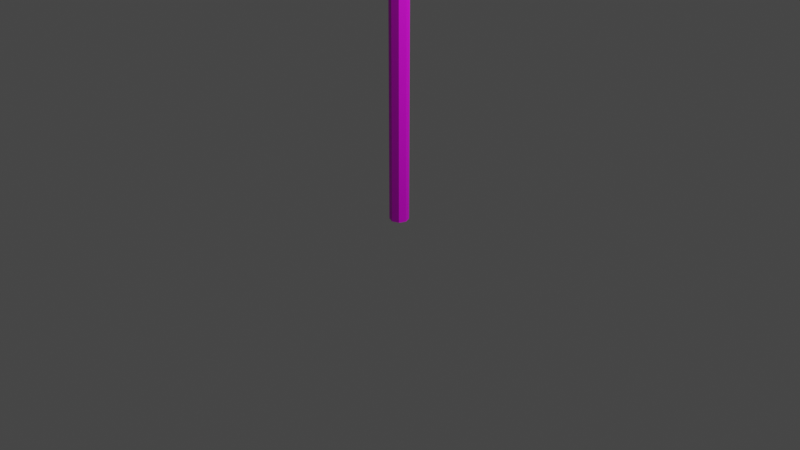 # Source: Rope.blend  (saved by Blender 2.91.10; exported with 4.5.12 LTS)
import bpy
from mathutils import Matrix  # noqa: F401  (used for matrix-valued properties, if any)

bpy.ops.wm.read_factory_settings(use_empty=True)
scene = bpy.context.scene
scene.name = 'Scene'

# ---- collections
col_collection = bpy.data.collections.new('Collection'); scene.collection.children.link(col_collection)

# ---- images (referenced by path relative to the original .blend; pixels are not part of the script)
import os
ASSET_DIR = os.environ.get("B2B_ASSET_DIR", "")  # directory of the original .blend (textures are referenced by path, not embedded)
HERE = os.path.dirname(os.path.abspath(__file__))  # packed textures are extracted next to this script under _unpacked/

def load_image(name, relpath, width, height, colorspace="sRGB"):
    """Load a texture the original file referenced (path relative to the .blend, or extracted next to this script)."""
    p = next((c for c in (os.path.join(HERE, relpath), os.path.join(ASSET_DIR, relpath)) if relpath and os.path.exists(c)), "")
    if p:
        img = bpy.data.images.load(p, check_existing=True)
        img.name = name
    else:  # same state as the original file: an image datablock whose file is absent (Cycles renders it pink)
        img = bpy.data.images.new(name, width, height)
        img.source = "FILE"
        img.filepath = "//" + (relpath or name)
    img.colorspace_settings.name = colorspace
    return img
img_ropetexture_png = load_image('RopeTexture.png', 'RopeTexture.png', 1024, 1024, 'sRGB')

# ---- materials (node trees are filled in below, after node groups)
mat_material_001 = bpy.data.materials.new('Material.001')
mat_material_001.use_transparent_shadow = False

# ---- material node trees
mat_material_001.use_nodes = True; mat_material_001.node_tree.nodes.clear()
_N = mat_material_001.node_tree.nodes; _L = mat_material_001.node_tree.links
n0 = _N.new('ShaderNodeBsdfPrincipled'); n0.name = 'Principled BSDF'; n0.location = (10, 300)
n0.distribution = 'GGX'
n0.subsurface_method = 'BURLEY'
n0.inputs[3].default_value = 1.45
n0.inputs[27].default_value = (0.0, 0.0, 0.0, 1.0)
n0.inputs[28].default_value = 1.0
n1 = _N.new('ShaderNodeOutputMaterial'); n1.name = 'Material Output'; n1.location = (300, 300)
n2 = _N.new('ShaderNodeTexImage'); n2.name = 'Image Texture'; n2.location = (-280, 280)
n2.image = img_ropetexture_png
_L.new(n0.outputs[0], n1.inputs[0])
_L.new(n2.outputs[0], n0.inputs[0])
n1.is_active_output = True

# ---- world
world_world = bpy.data.worlds.new('World'); scene.world = world_world
world_world.use_nodes = True; world_world.node_tree.nodes.clear()
_N = world_world.node_tree.nodes; _L = world_world.node_tree.links
n0 = _N.new('ShaderNodeOutputWorld'); n0.name = 'World Output'; n0.location = (300, 300)
n1 = _N.new('ShaderNodeBackground'); n1.name = 'Background'; n1.location = (10, 300)
n1.inputs[0].default_value = (0.05088, 0.05088, 0.05088, 1.0)
_L.new(n1.outputs[0], n0.inputs[0])
n0.is_active_output = True
world_world.color = (0.05088, 0.05088, 0.05088)
world_world.use_sun_shadow = False
world_world.sun_shadow_jitter_overblur = 0.0

# ---- cameras
cam_camera = bpy.data.cameras.new('Camera')
cam_camera.clip_end = 100.0
cam_camera.ortho_scale = 7.314

# ---- lights
light_light = bpy.data.lights.new('Light', 'POINT')
light_light.transmission_factor = 0.0
light_light.energy = 1000.0
light_light.shadow_soft_size = 0.1
light_light.shadow_maximum_resolution = 0.006
light_light.use_absolute_resolution = True

# ---- meshes
me_cylinder_003 = bpy.data.meshes.new('Cylinder.003')
me_cylinder_003.from_pydata([(0.0, 0.9923, -1.374), (0.0, 0.9923, 142.5), (0.7038, 0.7017, -1.374), (0.7038, 0.7017, 142.5), (0.9953, -4.338e-08, -1.374), (0.9953, -4.338e-08, 142.5), (0.7038, -0.7017, -1.374), (0.7038, -0.7017, 142.5), (-8.702e-08, -0.9923, -1.374), (-8.702e-08, -0.9923, 142.5), (-0.7038, -0.7017, -1.374), (-0.7038, -0.7017, 142.5), (-0.9953, 1.183e-08, -1.374), (-0.9953, 1.183e-08, 142.5), (-0.7038, 0.7017, -1.374), (-0.7038, 0.7017, 142.5), (0.0, 0.9923, 2.134), (0.0, 0.9923, 5.642), (0.0, 0.9923, 9.15), (0.0, 0.9923, 12.66), (0.0, 0.9923, 16.17), (0.0, 0.9923, 19.67), (0.0, 0.9923, 23.18), (0.0, 0.9923, 26.69), (0.0, 0.9923, 30.2), (0.0, 0.9923, 33.71), (0.0, 0.9923, 37.22), (0.0, 0.9923, 40.72), (0.0, 0.9923, 44.23), (0.0, 0.9923, 47.74), (0.0, 0.9923, 51.25), (0.0, 0.9923, 54.76), (0.0, 0.9923, 58.27), (0.0, 0.9923, 61.77), (0.0, 0.9923, 65.28), (0.0, 0.9923, 68.79), (0.0, 0.9923, 72.3), (0.0, 0.9923, 75.81), (0.0, 0.9923, 79.31), (0.0, 0.9923, 82.82), (0.0, 0.9923, 86.33), (0.0, 0.9923, 89.84), (0.0, 0.9923, 93.35), (0.0, 0.9923, 96.86), (0.0, 0.9923, 100.4), (0.0, 0.9923, 103.9), (0.0, 0.9923, 107.4), (0.0, 0.9923, 110.9), (0.0, 0.9923, 114.4), (0.0, 0.9923, 117.9), (0.0, 0.9923, 121.4), (0.0, 0.9923, 124.9), (0.0, 0.9923, 128.4), (0.0, 0.9923, 131.9), (0.0, 0.9923, 135.4), (0.0, 0.9923, 139.0), (0.7038, 0.7017, 139.0), (0.7038, 0.7017, 135.4), (0.7038, 0.7017, 131.9), (0.7038, 0.7017, 128.4), (0.7038, 0.7017, 124.9), (0.7038, 0.7017, 121.4), (0.7038, 0.7017, 117.9), (0.7038, 0.7017, 114.4), (0.7038, 0.7017, 110.9), (0.7038, 0.7017, 107.4), (0.7038, 0.7017, 103.9), (0.7038, 0.7017, 100.4), (0.7038, 0.7017, 96.86), (0.7038, 0.7017, 93.35), (0.7038, 0.7017, 89.84), (0.7038, 0.7017, 86.33), (0.7038, 0.7017, 82.82), (0.7038, 0.7017, 79.31), (0.7038, 0.7017, 75.81), (0.7038, 0.7017, 72.3), (0.7038, 0.7017, 68.79), (0.7038, 0.7017, 65.28), (0.7038, 0.7017, 61.77), (0.7038, 0.7017, 58.27), (0.7038, 0.7017, 54.76), (0.7038, 0.7017, 51.25), (0.7038, 0.7017, 47.74), (0.7038, 0.7017, 44.23), (0.7038, 0.7017, 40.72), (0.7038, 0.7017, 37.22), (0.7038, 0.7017, 33.71), (0.7038, 0.7017, 30.2), (0.7038, 0.7017, 26.69), (0.7038, 0.7017, 23.18), (0.7038, 0.7017, 19.67), (0.7038, 0.7017, 16.17), (0.7038, 0.7017, 12.66), (0.7038, 0.7017, 9.15), (0.7038, 0.7017, 5.642), (0.7038, 0.7017, 2.134), (0.9953, -4.338e-08, 139.0), (0.9953, -4.338e-08, 135.4), (0.9953, -4.338e-08, 131.9), (0.9953, -4.338e-08, 128.4), (0.9953, -4.338e-08, 124.9), (0.9953, -4.338e-08, 121.4), (0.9953, -4.338e-08, 117.9), (0.9953, -4.338e-08, 114.4), (0.9953, -4.338e-08, 110.9), (0.9953, -4.338e-08, 107.4), (0.9953, -4.338e-08, 103.9), (0.9953, -4.338e-08, 100.4), (0.9953, -4.338e-08, 96.86), (0.9953, -4.338e-08, 93.35), (0.9953, -4.338e-08, 89.84), (0.9953, -4.338e-08, 86.33), (0.9953, -4.338e-08, 82.82), (0.9953, -4.338e-08, 79.31), (0.9953, -4.338e-08, 75.81), (0.9953, -4.338e-08, 72.3), (0.9953, -4.338e-08, 68.79), (0.9953, -4.338e-08, 65.28), (0.9953, -4.338e-08, 61.77), (0.9953, -4.338e-08, 58.27), (0.9953, -4.338e-08, 54.76), (0.9953, -4.338e-08, 51.25), (0.9953, -4.338e-08, 47.74), (0.9953, -4.338e-08, 44.23), (0.9953, -4.338e-08, 40.72), (0.9953, -4.338e-08, 37.22), (0.9953, -4.338e-08, 33.71), (0.9953, -4.338e-08, 30.2), (0.9953, -4.338e-08, 26.69), (0.9953, -4.338e-08, 23.18), (0.9953, -4.338e-08, 19.67), (0.9953, -4.338e-08, 16.17), (0.9953, -4.338e-08, 12.66), (0.9953, -4.338e-08, 9.15), (0.9953, -4.338e-08, 5.642), (0.9953, -4.338e-08, 2.134), (0.7038, -0.7017, 139.0), (0.7038, -0.7017, 135.4), (0.7038, -0.7017, 131.9), (0.7038, -0.7017, 128.4), (0.7038, -0.7017, 124.9), (0.7038, -0.7017, 121.4), (0.7038, -0.7017, 117.9), (0.7038, -0.7017, 114.4), (0.7038, -0.7017, 110.9), (0.7038, -0.7017, 107.4), (0.7038, -0.7017, 103.9), (0.7038, -0.7017, 100.4), (0.7038, -0.7017, 96.86), (0.7038, -0.7017, 93.35), (0.7038, -0.7017, 89.84), (0.7038, -0.7017, 86.33), (0.7038, -0.7017, 82.82), (0.7038, -0.7017, 79.31), (0.7038, -0.7017, 75.81), (0.7038, -0.7017, 72.3), (0.7038, -0.7017, 68.79), (0.7038, -0.7017, 65.28), (0.7038, -0.7017, 61.77), (0.7038, -0.7017, 58.27), (0.7038, -0.7017, 54.76), (0.7038, -0.7017, 51.25), (0.7038, -0.7017, 47.74), (0.7038, -0.7017, 44.23), (0.7038, -0.7017, 40.72), (0.7038, -0.7017, 37.22), (0.7038, -0.7017, 33.71), (0.7038, -0.7017, 30.2), (0.7038, -0.7017, 26.69), (0.7038, -0.7017, 23.18), (0.7038, -0.7017, 19.67), (0.7038, -0.7017, 16.17), (0.7038, -0.7017, 12.66), (0.7038, -0.7017, 9.15), (0.7038, -0.7017, 5.642), (0.7038, -0.7017, 2.134), (-8.702e-08, -0.9923, 139.0), (-8.702e-08, -0.9923, 135.4), (-8.702e-08, -0.9923, 131.9), (-8.702e-08, -0.9923, 128.4), (-8.702e-08, -0.9923, 124.9), (-8.702e-08, -0.9923, 121.4), (-8.702e-08, -0.9923, 117.9), (-8.702e-08, -0.9923, 114.4), (-8.702e-08, -0.9923, 110.9), (-8.702e-08, -0.9923, 107.4), (-8.702e-08, -0.9923, 103.9), (-8.702e-08, -0.9923, 100.4), (-8.702e-08, -0.9923, 96.86), (-8.702e-08, -0.9923, 93.35), (-8.702e-08, -0.9923, 89.84), (-8.702e-08, -0.9923, 86.33), (-8.702e-08, -0.9923, 82.82), (-8.702e-08, -0.9923, 79.31), (-8.702e-08, -0.9923, 75.81), (-8.702e-08, -0.9923, 72.3), (-8.702e-08, -0.9923, 68.79), (-8.702e-08, -0.9923, 65.28), (-8.702e-08, -0.9923, 61.77), (-8.702e-08, -0.9923, 58.27), (-8.702e-08, -0.9923, 54.76), (-8.702e-08, -0.9923, 51.25), (-8.702e-08, -0.9923, 47.74), (-8.702e-08, -0.9923, 44.23), (-8.702e-08, -0.9923, 40.72), (-8.702e-08, -0.9923, 37.22), (-8.702e-08, -0.9923, 33.71), (-8.702e-08, -0.9923, 30.2), (-8.702e-08, -0.9923, 26.69), (-8.702e-08, -0.9923, 23.18), (-8.702e-08, -0.9923, 19.67), (-8.702e-08, -0.9923, 16.17), (-8.702e-08, -0.9923, 12.66), (-8.702e-08, -0.9923, 9.15), (-8.702e-08, -0.9923, 5.642), (-8.702e-08, -0.9923, 2.134), (-0.7038, -0.7017, 139.0), (-0.7038, -0.7017, 135.4), (-0.7038, -0.7017, 131.9), (-0.7038, -0.7017, 128.4), (-0.7038, -0.7017, 124.9), (-0.7038, -0.7017, 121.4), (-0.7038, -0.7017, 117.9), (-0.7038, -0.7017, 114.4), (-0.7038, -0.7017, 110.9), (-0.7038, -0.7017, 107.4), (-0.7038, -0.7017, 103.9), (-0.7038, -0.7017, 100.4), (-0.7038, -0.7017, 96.86), (-0.7038, -0.7017, 93.35), (-0.7038, -0.7017, 89.84), (-0.7038, -0.7017, 86.33), (-0.7038, -0.7017, 82.82), (-0.7038, -0.7017, 79.31), (-0.7038, -0.7017, 75.81), (-0.7038, -0.7017, 72.3), (-0.7038, -0.7017, 68.79), (-0.7038, -0.7017, 65.28), (-0.7038, -0.7017, 61.77), (-0.7038, -0.7017, 58.27), (-0.7038, -0.7017, 54.76), (-0.7038, -0.7017, 51.25), (-0.7038, -0.7017, 47.74), (-0.7038, -0.7017, 44.23), (-0.7038, -0.7017, 40.72), (-0.7038, -0.7017, 37.22), (-0.7038, -0.7017, 33.71), (-0.7038, -0.7017, 30.2), (-0.7038, -0.7017, 26.69), (-0.7038, -0.7017, 23.18), (-0.7038, -0.7017, 19.67), (-0.7038, -0.7017, 16.17), (-0.7038, -0.7017, 12.66), (-0.7038, -0.7017, 9.15), (-0.7038, -0.7017, 5.642), (-0.7038, -0.7017, 2.134), (-0.9953, 1.183e-08, 139.0), (-0.9953, 1.183e-08, 135.4), (-0.9953, 1.183e-08, 131.9), (-0.9953, 1.183e-08, 128.4), (-0.9953, 1.183e-08, 124.9), (-0.9953, 1.183e-08, 121.4), (-0.9953, 1.183e-08, 117.9), (-0.9953, 1.183e-08, 114.4), (-0.9953, 1.183e-08, 110.9), (-0.9953, 1.183e-08, 107.4), (-0.9953, 1.183e-08, 103.9), (-0.9953, 1.183e-08, 100.4), (-0.9953, 1.183e-08, 96.86), (-0.9953, 1.183e-08, 93.35), (-0.9953, 1.183e-08, 89.84), (-0.9953, 1.183e-08, 86.33), (-0.9953, 1.183e-08, 82.82), (-0.9953, 1.183e-08, 79.31), (-0.9953, 1.183e-08, 75.81), (-0.9953, 1.183e-08, 72.3), (-0.9953, 1.183e-08, 68.79), (-0.9953, 1.183e-08, 65.28), (-0.9953, 1.183e-08, 61.77), (-0.9953, 1.183e-08, 58.27), (-0.9953, 1.183e-08, 54.76), (-0.9953, 1.183e-08, 51.25), (-0.9953, 1.183e-08, 47.74), (-0.9953, 1.183e-08, 44.23), (-0.9953, 1.183e-08, 40.72), (-0.9953, 1.183e-08, 37.22), (-0.9953, 1.183e-08, 33.71), (-0.9953, 1.183e-08, 30.2), (-0.9953, 1.183e-08, 26.69), (-0.9953, 1.183e-08, 23.18), (-0.9953, 1.183e-08, 19.67), (-0.9953, 1.183e-08, 16.17), (-0.9953, 1.183e-08, 12.66), (-0.9953, 1.183e-08, 9.15), (-0.9953, 1.183e-08, 5.642), (-0.9953, 1.183e-08, 2.134), (-0.7038, 0.7017, 139.0), (-0.7038, 0.7017, 135.4), (-0.7038, 0.7017, 131.9), (-0.7038, 0.7017, 128.4), (-0.7038, 0.7017, 124.9), (-0.7038, 0.7017, 121.4), (-0.7038, 0.7017, 117.9), (-0.7038, 0.7017, 114.4), (-0.7038, 0.7017, 110.9), (-0.7038, 0.7017, 107.4), (-0.7038, 0.7017, 103.9), (-0.7038, 0.7017, 100.4), (-0.7038, 0.7017, 96.86), (-0.7038, 0.7017, 93.35), (-0.7038, 0.7017, 89.84), (-0.7038, 0.7017, 86.33), (-0.7038, 0.7017, 82.82), (-0.7038, 0.7017, 79.31), (-0.7038, 0.7017, 75.81), (-0.7038, 0.7017, 72.3), (-0.7038, 0.7017, 68.79), (-0.7038, 0.7017, 65.28), (-0.7038, 0.7017, 61.77), (-0.7038, 0.7017, 58.27), (-0.7038, 0.7017, 54.76), (-0.7038, 0.7017, 51.25), (-0.7038, 0.7017, 47.74), (-0.7038, 0.7017, 44.23), (-0.7038, 0.7017, 40.72), (-0.7038, 0.7017, 37.22), (-0.7038, 0.7017, 33.71), (-0.7038, 0.7017, 30.2), (-0.7038, 0.7017, 26.69), (-0.7038, 0.7017, 23.18), (-0.7038, 0.7017, 19.67), (-0.7038, 0.7017, 16.17), (-0.7038, 0.7017, 12.66), (-0.7038, 0.7017, 9.15), (-0.7038, 0.7017, 5.642), (-0.7038, 0.7017, 2.134)], [], [(55, 1, 3, 56), (56, 3, 5, 96), (96, 5, 7, 136), (136, 7, 9, 176), (176, 9, 11, 216), (216, 11, 13, 256), (3, 1, 15, 13, 11, 9, 7, 5), (256, 13, 15, 296), (296, 15, 1, 55), (0, 2, 4, 6, 8, 10, 12, 14), (14, 335, 16, 0), (335, 334, 17, 16), (334, 333, 18, 17), (333, 332, 19, 18), (332, 331, 20, 19), (331, 330, 21, 20), (330, 329, 22, 21), (329, 328, 23, 22), (328, 327, 24, 23), (327, 326, 25, 24), (326, 325, 26, 25), (325, 324, 27, 26), (324, 323, 28, 27), (323, 322, 29, 28), (322, 321, 30, 29), (321, 320, 31, 30), (320, 319, 32, 31), (319, 318, 33, 32), (318, 317, 34, 33), (317, 316, 35, 34), (316, 315, 36, 35), (315, 314, 37, 36), (314, 313, 38, 37), (313, 312, 39, 38), (312, 311, 40, 39), (311, 310, 41, 40), (310, 309, 42, 41), (309, 308, 43, 42), (308, 307, 44, 43), (307, 306, 45, 44), (306, 305, 46, 45), (305, 304, 47, 46), (304, 303, 48, 47), (303, 302, 49, 48), (302, 301, 50, 49), (301, 300, 51, 50), (300, 299, 52, 51), (299, 298, 53, 52), (298, 297, 54, 53), (297, 296, 55, 54), (12, 295, 335, 14), (295, 294, 334, 335), (294, 293, 333, 334), (293, 292, 332, 333), (292, 291, 331, 332), (291, 290, 330, 331), (290, 289, 329, 330), (289, 288, 328, 329), (288, 287, 327, 328), (287, 286, 326, 327), (286, 285, 325, 326), (285, 284, 324, 325), (284, 283, 323, 324), (283, 282, 322, 323), (282, 281, 321, 322), (281, 280, 320, 321), (280, 279, 319, 320), (279, 278, 318, 319), (278, 277, 317, 318), (277, 276, 316, 317), (276, 275, 315, 316), (275, 274, 314, 315), (274, 273, 313, 314), (273, 272, 312, 313), (272, 271, 311, 312), (271, 270, 310, 311), (270, 269, 309, 310), (269, 268, 308, 309), (268, 267, 307, 308), (267, 266, 306, 307), (266, 265, 305, 306), (265, 264, 304, 305), (264, 263, 303, 304), (263, 262, 302, 303), (262, 261, 301, 302), (261, 260, 300, 301), (260, 259, 299, 300), (259, 258, 298, 299), (258, 257, 297, 298), (257, 256, 296, 297), (10, 255, 295, 12), (255, 254, 294, 295), (254, 253, 293, 294), (253, 252, 292, 293), (252, 251, 291, 292), (251, 250, 290, 291), (250, 249, 289, 290), (249, 248, 288, 289), (248, 247, 287, 288), (247, 246, 286, 287), (246, 245, 285, 286), (245, 244, 284, 285), (244, 243, 283, 284), (243, 242, 282, 283), (242, 241, 281, 282), (241, 240, 280, 281), (240, 239, 279, 280), (239, 238, 278, 279), (238, 237, 277, 278), (237, 236, 276, 277), (236, 235, 275, 276), (235, 234, 274, 275), (234, 233, 273, 274), (233, 232, 272, 273), (232, 231, 271, 272), (231, 230, 270, 271), (230, 229, 269, 270), (229, 228, 268, 269), (228, 227, 267, 268), (227, 226, 266, 267), (226, 225, 265, 266), (225, 224, 264, 265), (224, 223, 263, 264), (223, 222, 262, 263), (222, 221, 261, 262), (221, 220, 260, 261), (220, 219, 259, 260), (219, 218, 258, 259), (218, 217, 257, 258), (217, 216, 256, 257), (8, 215, 255, 10), (215, 214, 254, 255), (214, 213, 253, 254), (213, 212, 252, 253), (212, 211, 251, 252), (211, 210, 250, 251), (210, 209, 249, 250), (209, 208, 248, 249), (208, 207, 247, 248), (207, 206, 246, 247), (206, 205, 245, 246), (205, 204, 244, 245), (204, 203, 243, 244), (203, 202, 242, 243), (202, 201, 241, 242), (201, 200, 240, 241), (200, 199, 239, 240), (199, 198, 238, 239), (198, 197, 237, 238), (197, 196, 236, 237), (196, 195, 235, 236), (195, 194, 234, 235), (194, 193, 233, 234), (193, 192, 232, 233), (192, 191, 231, 232), (191, 190, 230, 231), (190, 189, 229, 230), (189, 188, 228, 229), (188, 187, 227, 228), (187, 186, 226, 227), (186, 185, 225, 226), (185, 184, 224, 225), (184, 183, 223, 224), (183, 182, 222, 223), (182, 181, 221, 222), (181, 180, 220, 221), (180, 179, 219, 220), (179, 178, 218, 219), (178, 177, 217, 218), (177, 176, 216, 217), (6, 175, 215, 8), (175, 174, 214, 215), (174, 173, 213, 214), (173, 172, 212, 213), (172, 171, 211, 212), (171, 170, 210, 211), (170, 169, 209, 210), (169, 168, 208, 209), (168, 167, 207, 208), (167, 166, 206, 207), (166, 165, 205, 206), (165, 164, 204, 205), (164, 163, 203, 204), (163, 162, 202, 203), (162, 161, 201, 202), (161, 160, 200, 201), (160, 159, 199, 200), (159, 158, 198, 199), (158, 157, 197, 198), (157, 156, 196, 197), (156, 155, 195, 196), (155, 154, 194, 195), (154, 153, 193, 194), (153, 152, 192, 193), (152, 151, 191, 192), (151, 150, 190, 191), (150, 149, 189, 190), (149, 148, 188, 189), (148, 147, 187, 188), (147, 146, 186, 187), (146, 145, 185, 186), (145, 144, 184, 185), (144, 143, 183, 184), (143, 142, 182, 183), (142, 141, 181, 182), (141, 140, 180, 181), (140, 139, 179, 180), (139, 138, 178, 179), (138, 137, 177, 178), (137, 136, 176, 177), (4, 135, 175, 6), (135, 134, 174, 175), (134, 133, 173, 174), (133, 132, 172, 173), (132, 131, 171, 172), (131, 130, 170, 171), (130, 129, 169, 170), (129, 128, 168, 169), (128, 127, 167, 168), (127, 126, 166, 167), (126, 125, 165, 166), (125, 124, 164, 165), (124, 123, 163, 164), (123, 122, 162, 163), (122, 121, 161, 162), (121, 120, 160, 161), (120, 119, 159, 160), (119, 118, 158, 159), (118, 117, 157, 158), (117, 116, 156, 157), (116, 115, 155, 156), (115, 114, 154, 155), (114, 113, 153, 154), (113, 112, 152, 153), (112, 111, 151, 152), (111, 110, 150, 151), (110, 109, 149, 150), (109, 108, 148, 149), (108, 107, 147, 148), (107, 106, 146, 147), (106, 105, 145, 146), (105, 104, 144, 145), (104, 103, 143, 144), (103, 102, 142, 143), (102, 101, 141, 142), (101, 100, 140, 141), (100, 99, 139, 140), (99, 98, 138, 139), (98, 97, 137, 138), (97, 96, 136, 137), (2, 95, 135, 4), (95, 94, 134, 135), (94, 93, 133, 134), (93, 92, 132, 133), (92, 91, 131, 132), (91, 90, 130, 131), (90, 89, 129, 130), (89, 88, 128, 129), (88, 87, 127, 128), (87, 86, 126, 127), (86, 85, 125, 126), (85, 84, 124, 125), (84, 83, 123, 124), (83, 82, 122, 123), (82, 81, 121, 122), (81, 80, 120, 121), (80, 79, 119, 120), (79, 78, 118, 119), (78, 77, 117, 118), (77, 76, 116, 117), (76, 75, 115, 116), (75, 74, 114, 115), (74, 73, 113, 114), (73, 72, 112, 113), (72, 71, 111, 112), (71, 70, 110, 111), (70, 69, 109, 110), (69, 68, 108, 109), (68, 67, 107, 108), (67, 66, 106, 107), (66, 65, 105, 106), (65, 64, 104, 105), (64, 63, 103, 104), (63, 62, 102, 103), (62, 61, 101, 102), (61, 60, 100, 101), (60, 59, 99, 100), (59, 58, 98, 99), (58, 57, 97, 98), (57, 56, 96, 97), (0, 16, 95, 2), (16, 17, 94, 95), (17, 18, 93, 94), (18, 19, 92, 93), (19, 20, 91, 92), (20, 21, 90, 91), (21, 22, 89, 90), (22, 23, 88, 89), (23, 24, 87, 88), (24, 25, 86, 87), (25, 26, 85, 86), (26, 27, 84, 85), (27, 28, 83, 84), (28, 29, 82, 83), (29, 30, 81, 82), (30, 31, 80, 81), (31, 32, 79, 80), (32, 33, 78, 79), (33, 34, 77, 78), (34, 35, 76, 77), (35, 36, 75, 76), (36, 37, 74, 75), (37, 38, 73, 74), (38, 39, 72, 73), (39, 40, 71, 72), (40, 41, 70, 71), (41, 42, 69, 70), (42, 43, 68, 69), (43, 44, 67, 68), (44, 45, 66, 67), (45, 46, 65, 66), (46, 47, 64, 65), (47, 48, 63, 64), (48, 49, 62, 63), (49, 50, 61, 62), (50, 51, 60, 61), (51, 52, 59, 60), (52, 53, 58, 59), (53, 54, 57, 58), (54, 55, 56, 57), (257, 297, 54, 57, 97), (259, 299, 52, 59, 219)])
_uv = me_cylinder_003.uv_layers.new(name='UVMap')
_uv.uv.foreach_set('vector', [0.1103, 0.6667, 0.1103, 0.7083, 0.106, 0.7083, 0.106, 0.6667, 0.106, 0.6667, 0.106, 0.7083, 0.1001, 0.7083, 0.1001, 0.6667, 0.1001, 0.6667, 0.1001, 0.7083, 0.09584, 0.7083, 0.09584, 0.6667, 0.09584, 0.6667, 0.09584, 0.7083, 0.09159, 0.7083, 0.09159, 0.6667, 0.09159, 0.6667, 0.09159, 0.7083, 0.08559, 0.7083, 0.08559, 0.6667, 0.08559, 0.6667, 0.08559, 0.7083, 0.08136, 0.7083, 0.08136, 0.6667, 0.1307, 0.02714, 0.1307, 0.01407, 0.1337, 0.002833, 0.1378, 0.0, 0.1408, 0.007236, 0.1408, 0.0203, 0.1378, 0.03154, 0.1337, 0.03438, 0.1307, 0.6667, 0.1307, 0.7083, 0.1248, 0.7083, 0.1248, 0.6667, 0.1248, 0.6667, 0.1248, 0.7083, 0.1205, 0.7083, 0.1205, 0.6667, 0.1307, 0.05468, 0.1307, 0.04161, 0.1337, 0.03438, 0.1378, 0.03721, 0.1408, 0.04845, 0.1408, 0.06152, 0.1378, 0.06875, 0.1337, 0.06592, 0.1145, 0.0, 0.1145, 0.04167, 0.1103, 0.04167, 0.1103, 0.0, 0.1145, 0.04167, 0.1145, 0.08333, 0.1103, 0.08333, 0.1103, 0.04167, 0.1145, 0.08333, 0.1145, 0.125, 0.1103, 0.125, 0.1103, 0.08333, 0.1145, 0.125, 0.1145, 0.1667, 0.1103, 0.1667, 0.1103, 0.125, 0.1145, 0.1667, 0.1145, 0.2083, 0.1103, 0.2083, 0.1103, 0.1667, 0.1145, 0.2083, 0.1145, 0.25, 0.1103, 0.25, 0.1103, 0.2083, 0.1145, 0.25, 0.1145, 0.2917, 0.1103, 0.2917, 0.1103, 0.25, 0.1145, 0.2917, 0.1145, 0.3333, 0.1103, 0.3333, 0.1103, 0.2917, 0.1145, 0.3333, 0.1145, 0.375, 0.1103, 0.375, 0.1103, 0.3333, 0.1145, 0.375, 0.1145, 0.4167, 0.1103, 0.4167, 0.1103, 0.375, 0.1145, 0.4167, 0.1145, 0.4583, 0.1103, 0.4583, 0.1103, 0.4167, 0.1145, 0.4583, 0.1145, 0.5, 0.1103, 0.5, 0.1103, 0.4583, 0.1145, 0.5, 0.1145, 0.5417, 0.1103, 0.5417, 0.1103, 0.5, 0.1145, 0.5417, 0.1145, 0.5833, 0.1103, 0.5833, 0.1103, 0.5417, 0.1145, 0.5833, 0.1145, 0.625, 0.1103, 0.625, 0.1103, 0.5833, 0.1145, 0.625, 0.1145, 0.6667, 0.1103, 0.6667, 0.1103, 0.625, 0.1145, 0.6667, 0.1145, 0.7083, 0.1103, 0.7083, 0.1103, 0.6667, 0.1145, 0.7083, 0.1145, 0.75, 0.1103, 0.75, 0.1103, 0.7083, 0.1145, 0.75, 0.1145, 0.7917, 0.1103, 0.7917, 0.1103, 0.75, 0.1145, 0.7917, 0.1145, 0.8333, 0.1103, 0.8333, 0.1103, 0.7917, 0.1145, 0.8333, 0.1145, 0.875, 0.1103, 0.875, 0.1103, 0.8333, 0.1145, 0.875, 0.1145, 0.9167, 0.1103, 0.9167, 0.1103, 0.875, 0.1145, 0.9167, 0.1145, 0.9583, 0.1103, 0.9583, 0.1103, 0.9167, 0.1145, 0.9583, 0.1145, 1.0, 0.1103, 1.0, 0.1103, 0.9583, 0.1248, 0.0, 0.1248, 0.04166, 0.1205, 0.04166, 0.1205, 0.0, 0.1248, 0.04166, 0.1248, 0.08334, 0.1205, 0.08334, 0.1205, 0.04166, 0.1248, 0.08334, 0.1248, 0.125, 0.1205, 0.125, 0.1205, 0.08334, 0.1248, 0.125, 0.1248, 0.1667, 0.1205, 0.1667, 0.1205, 0.125, 0.1248, 0.1667, 0.1248, 0.2083, 0.1205, 0.2083, 0.1205, 0.1667, 0.1248, 0.2083, 0.1248, 0.25, 0.1205, 0.25, 0.1205, 0.2083, 0.1248, 0.25, 0.1248, 0.2917, 0.1205, 0.2917, 0.1205, 0.25, 0.1248, 0.2917, 0.1248, 0.3333, 0.1205, 0.3333, 0.1205, 0.2917, 0.1248, 0.3333, 0.1248, 0.375, 0.1205, 0.375, 0.1205, 0.3333, 0.1248, 0.375, 0.1248, 0.4167, 0.1205, 0.4167, 0.1205, 0.375, 0.1248, 0.4167, 0.1248, 0.4583, 0.1205, 0.4583, 0.1205, 0.4167, 0.1248, 0.4583, 0.1248, 0.5, 0.1205, 0.5, 0.1205, 0.4583, 0.1248, 0.5, 0.1248, 0.5417, 0.1205, 0.5417, 0.1205, 0.5, 0.1248, 0.5417, 0.1248, 0.5833, 0.1205, 0.5833, 0.1205, 0.5417, 0.1248, 0.5833, 0.1248, 0.625, 0.1205, 0.625, 0.1205, 0.5833, 0.1248, 0.625, 0.1248, 0.6667, 0.1205, 0.6667, 0.1205, 0.625, 0.1205, 0.0, 0.1205, 0.04167, 0.1145, 0.04167, 0.1145, 0.0, 0.1205, 0.04167, 0.1205, 0.08333, 0.1145, 0.08333, 0.1145, 0.04167, 0.1205, 0.08333, 0.1205, 0.125, 0.1145, 0.125, 0.1145, 0.08333, 0.1205, 0.125, 0.1205, 0.1667, 0.1145, 0.1667, 0.1145, 0.125, 0.1205, 0.1667, 0.1205, 0.2083, 0.1145, 0.2083, 0.1145, 0.1667, 0.1205, 0.2083, 0.1205, 0.25, 0.1145, 0.25, 0.1145, 0.2083, 0.1205, 0.25, 0.1205, 0.2917, 0.1145, 0.2917, 0.1145, 0.25, 0.1205, 0.2917, 0.1205, 0.3333, 0.1145, 0.3333, 0.1145, 0.2917, 0.1205, 0.3333, 0.1205, 0.375, 0.1145, 0.375, 0.1145, 0.3333, 0.1205, 0.375, 0.1205, 0.4167, 0.1145, 0.4167, 0.1145, 0.375, 0.1205, 0.4167, 0.1205, 0.4583, 0.1145, 0.4583, 0.1145, 0.4167, 0.1205, 0.4583, 0.1205, 0.5, 0.1145, 0.5, 0.1145, 0.4583, 0.1205, 0.5, 0.1205, 0.5417, 0.1145, 0.5417, 0.1145, 0.5, 0.1205, 0.5417, 0.1205, 0.5833, 0.1145, 0.5833, 0.1145, 0.5417, 0.1205, 0.5833, 0.1205, 0.625, 0.1145, 0.625, 0.1145, 0.5833, 0.1205, 0.625, 0.1205, 0.6667, 0.1145, 0.6667, 0.1145, 0.625, 0.1205, 0.6667, 0.1205, 0.7083, 0.1145, 0.7083, 0.1145, 0.6667, 0.1205, 0.7083, 0.1205, 0.75, 0.1145, 0.75, 0.1145, 0.7083, 0.1205, 0.75, 0.1205, 0.7917, 0.1145, 0.7917, 0.1145, 0.75, 0.1205, 0.7917, 0.1205, 0.8333, 0.1145, 0.8333, 0.1145, 0.7917, 0.1205, 0.8333, 0.1205, 0.875, 0.1145, 0.875, 0.1145, 0.8333, 0.1205, 0.875, 0.1205, 0.9167, 0.1145, 0.9167, 0.1145, 0.875, 0.1205, 0.9167, 0.1205, 0.9583, 0.1145, 0.9583, 0.1145, 0.9167, 0.1205, 0.9583, 0.1205, 1.0, 0.1145, 1.0, 0.1145, 0.9583, 0.1307, 0.0, 0.1307, 0.04166, 0.1248, 0.04166, 0.1248, 0.0, 0.1307, 0.04166, 0.1307, 0.08334, 0.1248, 0.08334, 0.1248, 0.04166, 0.1307, 0.08334, 0.1307, 0.125, 0.1248, 0.125, 0.1248, 0.08334, 0.1307, 0.125, 0.1307, 0.1667, 0.1248, 0.1667, 0.1248, 0.125, 0.1307, 0.1667, 0.1307, 0.2083, 0.1248, 0.2083, 0.1248, 0.1667, 0.1307, 0.2083, 0.1307, 0.25, 0.1248, 0.25, 0.1248, 0.2083, 0.1307, 0.25, 0.1307, 0.2917, 0.1248, 0.2917, 0.1248, 0.25, 0.1307, 0.2917, 0.1307, 0.3333, 0.1248, 0.3333, 0.1248, 0.2917, 0.1307, 0.3333, 0.1307, 0.375, 0.1248, 0.375, 0.1248, 0.3333, 0.1307, 0.375, 0.1307, 0.4167, 0.1248, 0.4167, 0.1248, 0.375, 0.1307, 0.4167, 0.1307, 0.4583, 0.1248, 0.4583, 0.1248, 0.4167, 0.1307, 0.4583, 0.1307, 0.5, 0.1248, 0.5, 0.1248, 0.4583, 0.1307, 0.5, 0.1307, 0.5417, 0.1248, 0.5417, 0.1248, 0.5, 0.1307, 0.5417, 0.1307, 0.5833, 0.1248, 0.5833, 0.1248, 0.5417, 0.1307, 0.5833, 0.1307, 0.625, 0.1248, 0.625, 0.1248, 0.5833, 0.1307, 0.625, 0.1307, 0.6667, 0.1248, 0.6667, 0.1248, 0.625, 0.05665, 0.0, 0.05665, 0.04167, 0.05242, 0.04167, 0.05242, 0.0, 0.05665, 0.04167, 0.05665, 0.08333, 0.05242, 0.08333, 0.05242, 0.04167, 0.05665, 0.08333, 0.05665, 0.125, 0.05242, 0.125, 0.05242, 0.08333, 0.05665, 0.125, 0.05665, 0.1667, 0.05242, 0.1667, 0.05242, 0.125, 0.05665, 0.1667, 0.05665, 0.2083, 0.05242, 0.2083, 0.05242, 0.1667, 0.05665, 0.2083, 0.05665, 0.25, 0.05242, 0.25, 0.05242, 0.2083, 0.05665, 0.25, 0.05665, 0.2917, 0.05242, 0.2917, 0.05242, 0.25, 0.05665, 0.2917, 0.05665, 0.3333, 0.05242, 0.3333, 0.05242, 0.2917, 0.05665, 0.3333, 0.05665, 0.375, 0.05242, 0.375, 0.05242, 0.3333, 0.05665, 0.375, 0.05665, 0.4167, 0.05242, 0.4167, 0.05242, 0.375, 0.05665, 0.4167, 0.05665, 0.4583, 0.05242, 0.4583, 0.05242, 0.4167, 0.05665, 0.4583, 0.05665, 0.5, 0.05242, 0.5, 0.05242, 0.4583, 0.05665, 0.5, 0.05665, 0.5417, 0.05242, 0.5417, 0.05242, 0.5, 0.05665, 0.5417, 0.05665, 0.5833, 0.05242, 0.5833, 0.05242, 0.5417, 0.05665, 0.5833, 0.05665, 0.625, 0.05242, 0.625, 0.05242, 0.5833, 0.05665, 0.625, 0.05665, 0.6667, 0.05242, 0.6667, 0.05242, 0.625, 0.05665, 0.6667, 0.05665, 0.7083, 0.05242, 0.7083, 0.05242, 0.6667, 0.05665, 0.7083, 0.05665, 0.75, 0.05242, 0.75, 0.05242, 0.7083, 0.05665, 0.75, 0.05665, 0.7917, 0.05242, 0.7917, 0.05242, 0.75, 0.05665, 0.7917, 0.05665, 0.8333, 0.05242, 0.8333, 0.05242, 0.7917, 0.05665, 0.8333, 0.05665, 0.875, 0.05242, 0.875, 0.05242, 0.8333, 0.05665, 0.875, 0.05665, 0.9167, 0.05242, 0.9167, 0.05242, 0.875, 0.05665, 0.9167, 0.05665, 0.9583, 0.05242, 0.9583, 0.05242, 0.9167, 0.05665, 0.9583, 0.05665, 1.0, 0.05242, 1.0, 0.05242, 0.9583, 0.08559, 0.0, 0.08559, 0.04166, 0.08136, 0.04166, 0.08136, 0.0, 0.08559, 0.04166, 0.08559, 0.08334, 0.08136, 0.08334, 0.08136, 0.04166, 0.08559, 0.08334, 0.08559, 0.125, 0.08136, 0.125, 0.08136, 0.08334, 0.08559, 0.125, 0.08559, 0.1667, 0.08136, 0.1667, 0.08136, 0.125, 0.08559, 0.1667, 0.08559, 0.2083, 0.08136, 0.2083, 0.08136, 0.1667, 0.08559, 0.2083, 0.08559, 0.25, 0.08136, 0.25, 0.08136, 0.2083, 0.08559, 0.25, 0.08559, 0.2917, 0.08136, 0.2917, 0.08136, 0.25, 0.08559, 0.2917, 0.08559, 0.3333, 0.08136, 0.3333, 0.08136, 0.2917, 0.08559, 0.3333, 0.08559, 0.375, 0.08136, 0.375, 0.08136, 0.3333, 0.08559, 0.375, 0.08559, 0.4167, 0.08136, 0.4167, 0.08136, 0.375, 0.08559, 0.4167, 0.08559, 0.4583, 0.08136, 0.4583, 0.08136, 0.4167, 0.08559, 0.4583, 0.08559, 0.5, 0.08136, 0.5, 0.08136, 0.4583, 0.08559, 0.5, 0.08559, 0.5417, 0.08136, 0.5417, 0.08136, 0.5, 0.08559, 0.5417, 0.08559, 0.5833, 0.08136, 0.5833, 0.08136, 0.5417, 0.08559, 0.5833, 0.08559, 0.625, 0.08136, 0.625, 0.08136, 0.5833, 0.08559, 0.625, 0.08559, 0.6667, 0.08136, 0.6667, 0.08136, 0.625, 0.06265, 0.0, 0.06265, 0.04167, 0.05665, 0.04167, 0.05665, 0.0, 0.06265, 0.04167, 0.06265, 0.08333, 0.05665, 0.08333, 0.05665, 0.04167, 0.06265, 0.08333, 0.06265, 0.125, 0.05665, 0.125, 0.05665, 0.08333, 0.06265, 0.125, 0.06265, 0.1667, 0.05665, 0.1667, 0.05665, 0.125, 0.06265, 0.1667, 0.06265, 0.2083, 0.05665, 0.2083, 0.05665, 0.1667, 0.06265, 0.2083, 0.06265, 0.25, 0.05665, 0.25, 0.05665, 0.2083, 0.06265, 0.25, 0.06265, 0.2917, 0.05665, 0.2917, 0.05665, 0.25, 0.06265, 0.2917, 0.06265, 0.3333, 0.05665, 0.3333, 0.05665, 0.2917, 0.06265, 0.3333, 0.06265, 0.375, 0.05665, 0.375, 0.05665, 0.3333, 0.06265, 0.375, 0.06265, 0.4167, 0.05665, 0.4167, 0.05665, 0.375, 0.06265, 0.4167, 0.06265, 0.4583, 0.05665, 0.4583, 0.05665, 0.4167, 0.06265, 0.4583, 0.06265, 0.5, 0.05665, 0.5, 0.05665, 0.4583, 0.06265, 0.5, 0.06265, 0.5417, 0.05665, 0.5417, 0.05665, 0.5, 0.06265, 0.5417, 0.06265, 0.5833, 0.05665, 0.5833, 0.05665, 0.5417, 0.06265, 0.5833, 0.06265, 0.625, 0.05665, 0.625, 0.05665, 0.5833, 0.06265, 0.625, 0.06265, 0.6667, 0.05665, 0.6667, 0.05665, 0.625, 0.06265, 0.6667, 0.06265, 0.7083, 0.05665, 0.7083, 0.05665, 0.6667, 0.06265, 0.7083, 0.06265, 0.75, 0.05665, 0.75, 0.05665, 0.7083, 0.06265, 0.75, 0.06265, 0.7917, 0.05665, 0.7917, 0.05665, 0.75, 0.06265, 0.7917, 0.06265, 0.8333, 0.05665, 0.8333, 0.05665, 0.7917, 0.06265, 0.8333, 0.06265, 0.875, 0.05665, 0.875, 0.05665, 0.8333, 0.06265, 0.875, 0.06265, 0.9167, 0.05665, 0.9167, 0.05665, 0.875, 0.06265, 0.9167, 0.06265, 0.9583, 0.05665, 0.9583, 0.05665, 0.9167, 0.06265, 0.9583, 0.06265, 1.0, 0.05665, 1.0, 0.05665, 0.9583, 0.09159, 0.0, 0.09159, 0.04166, 0.08559, 0.04166, 0.08559, 0.0, 0.09159, 0.04166, 0.09159, 0.08334, 0.08559, 0.08334, 0.08559, 0.04166, 0.09159, 0.08334, 0.09159, 0.125, 0.08559, 0.125, 0.08559, 0.08334, 0.09159, 0.125, 0.09159, 0.1667, 0.08559, 0.1667, 0.08559, 0.125, 0.09159, 0.1667, 0.09159, 0.2083, 0.08559, 0.2083, 0.08559, 0.1667, 0.09159, 0.2083, 0.09159, 0.25, 0.08559, 0.25, 0.08559, 0.2083, 0.09159, 0.25, 0.09159, 0.2917, 0.08559, 0.2917, 0.08559, 0.25, 0.09159, 0.2917, 0.09159, 0.3333, 0.08559, 0.3333, 0.08559, 0.2917, 0.09159, 0.3333, 0.09159, 0.375, 0.08559, 0.375, 0.08559, 0.3333, 0.09159, 0.375, 0.09159, 0.4167, 0.08559, 0.4167, 0.08559, 0.375, 0.09159, 0.4167, 0.09159, 0.4583, 0.08559, 0.4583, 0.08559, 0.4167, 0.09159, 0.4583, 0.09159, 0.5, 0.08559, 0.5, 0.08559, 0.4583, 0.09159, 0.5, 0.09159, 0.5417, 0.08559, 0.5417, 0.08559, 0.5, 0.09159, 0.5417, 0.09159, 0.5833, 0.08559, 0.5833, 0.08559, 0.5417, 0.09159, 0.5833, 0.09159, 0.625, 0.08559, 0.625, 0.08559, 0.5833, 0.09159, 0.625, 0.09159, 0.6667, 0.08559, 0.6667, 0.08559, 0.625, 0.0669, 0.0, 0.0669, 0.04167, 0.06265, 0.04167, 0.06265, 0.0, 0.0669, 0.04167, 0.0669, 0.08333, 0.06265, 0.08333, 0.06265, 0.04167, 0.0669, 0.08333, 0.0669, 0.125, 0.06265, 0.125, 0.06265, 0.08333, 0.0669, 0.125, 0.0669, 0.1667, 0.06265, 0.1667, 0.06265, 0.125, 0.0669, 0.1667, 0.0669, 0.2083, 0.06265, 0.2083, 0.06265, 0.1667, 0.0669, 0.2083, 0.0669, 0.25, 0.06265, 0.25, 0.06265, 0.2083, 0.0669, 0.25, 0.0669, 0.2917, 0.06265, 0.2917, 0.06265, 0.25, 0.0669, 0.2917, 0.0669, 0.3333, 0.06265, 0.3333, 0.06265, 0.2917, 0.0669, 0.3333, 0.0669, 0.375, 0.06265, 0.375, 0.06265, 0.3333, 0.0669, 0.375, 0.0669, 0.4167, 0.06265, 0.4167, 0.06265, 0.375, 0.0669, 0.4167, 0.0669, 0.4583, 0.06265, 0.4583, 0.06265, 0.4167, 0.0669, 0.4583, 0.0669, 0.5, 0.06265, 0.5, 0.06265, 0.4583, 0.0669, 0.5, 0.0669, 0.5417, 0.06265, 0.5417, 0.06265, 0.5, 0.0669, 0.5417, 0.0669, 0.5833, 0.06265, 0.5833, 0.06265, 0.5417, 0.0669, 0.5833, 0.0669, 0.625, 0.06265, 0.625, 0.06265, 0.5833, 0.0669, 0.625, 0.0669, 0.6667, 0.06265, 0.6667, 0.06265, 0.625, 0.0669, 0.6667, 0.0669, 0.7083, 0.06265, 0.7083, 0.06265, 0.6667, 0.0669, 0.7083, 0.0669, 0.75, 0.06265, 0.75, 0.06265, 0.7083, 0.0669, 0.75, 0.0669, 0.7917, 0.06265, 0.7917, 0.06265, 0.75, 0.0669, 0.7917, 0.0669, 0.8333, 0.06265, 0.8333, 0.06265, 0.7917, 0.0669, 0.8333, 0.0669, 0.875, 0.06265, 0.875, 0.06265, 0.8333, 0.0669, 0.875, 0.0669, 0.9167, 0.06265, 0.9167, 0.06265, 0.875, 0.0669, 0.9167, 0.0669, 0.9583, 0.06265, 0.9583, 0.06265, 0.9167, 0.0669, 0.9583, 0.0669, 1.0, 0.06265, 1.0, 0.06265, 0.9583, 0.09584, 0.0, 0.09584, 0.04166, 0.09159, 0.04166, 0.09159, 0.0, 0.09584, 0.04166, 0.09584, 0.08334, 0.09159, 0.08334, 0.09159, 0.04166, 0.09584, 0.08334, 0.09584, 0.125, 0.09159, 0.125, 0.09159, 0.08334, 0.09584, 0.125, 0.09584, 0.1667, 0.09159, 0.1667, 0.09159, 0.125, 0.09584, 0.1667, 0.09584, 0.2083, 0.09159, 0.2083, 0.09159, 0.1667, 0.09584, 0.2083, 0.09584, 0.25, 0.09159, 0.25, 0.09159, 0.2083, 0.09584, 0.25, 0.09584, 0.2917, 0.09159, 0.2917, 0.09159, 0.25, 0.09584, 0.2917, 0.09584, 0.3333, 0.09159, 0.3333, 0.09159, 0.2917, 0.09584, 0.3333, 0.09584, 0.375, 0.09159, 0.375, 0.09159, 0.3333, 0.09584, 0.375, 0.09584, 0.4167, 0.09159, 0.4167, 0.09159, 0.375, 0.09584, 0.4167, 0.09584, 0.4583, 0.09159, 0.4583, 0.09159, 0.4167, 0.09584, 0.4583, 0.09584, 0.5, 0.09159, 0.5, 0.09159, 0.4583, 0.09584, 0.5, 0.09584, 0.5417, 0.09159, 0.5417, 0.09159, 0.5, 0.09584, 0.5417, 0.09584, 0.5833, 0.09159, 0.5833, 0.09159, 0.5417, 0.09584, 0.5833, 0.09584, 0.625, 0.09159, 0.625, 0.09159, 0.5833, 0.09584, 0.625, 0.09584, 0.6667, 0.09159, 0.6667, 0.09159, 0.625, 0.07113, 0.0, 0.07113, 0.04167, 0.0669, 0.04167, 0.0669, 0.0, 0.07113, 0.04167, 0.07113, 0.08333, 0.0669, 0.08333, 0.0669, 0.04167, 0.07113, 0.08333, 0.07113, 0.125, 0.0669, 0.125, 0.0669, 0.08333, 0.07113, 0.125, 0.07113, 0.1667, 0.0669, 0.1667, 0.0669, 0.125, 0.07113, 0.1667, 0.07113, 0.2083, 0.0669, 0.2083, 0.0669, 0.1667, 0.07113, 0.2083, 0.07113, 0.25, 0.0669, 0.25, 0.0669, 0.2083, 0.07113, 0.25, 0.07113, 0.2917, 0.0669, 0.2917, 0.0669, 0.25, 0.07113, 0.2917, 0.07113, 0.3333, 0.0669, 0.3333, 0.0669, 0.2917, 0.07113, 0.3333, 0.07113, 0.375, 0.0669, 0.375, 0.0669, 0.3333, 0.07113, 0.375, 0.07113, 0.4167, 0.0669, 0.4167, 0.0669, 0.375, 0.07113, 0.4167, 0.07113, 0.4583, 0.0669, 0.4583, 0.0669, 0.4167, 0.07113, 0.4583, 0.07113, 0.5, 0.0669, 0.5, 0.0669, 0.4583, 0.07113, 0.5, 0.07113, 0.5417, 0.0669, 0.5417, 0.0669, 0.5, 0.07113, 0.5417, 0.07113, 0.5833, 0.0669, 0.5833, 0.0669, 0.5417, 0.07113, 0.5833, 0.07113, 0.625, 0.0669, 0.625, 0.0669, 0.5833, 0.07113, 0.625, 0.07113, 0.6667, 0.0669, 0.6667, 0.0669, 0.625, 0.07113, 0.6667, 0.07113, 0.7083, 0.0669, 0.7083, 0.0669, 0.6667, 0.07113, 0.7083, 0.07113, 0.75, 0.0669, 0.75, 0.0669, 0.7083, 0.07113, 0.75, 0.07113, 0.7917, 0.0669, 0.7917, 0.0669, 0.75, 0.07113, 0.7917, 0.07113, 0.8333, 0.0669, 0.8333, 0.0669, 0.7917, 0.07113, 0.8333, 0.07113, 0.875, 0.0669, 0.875, 0.0669, 0.8333, 0.07113, 0.875, 0.07113, 0.9167, 0.0669, 0.9167, 0.0669, 0.875, 0.07113, 0.9167, 0.07113, 0.9583, 0.0669, 0.9583, 0.0669, 0.9167, 0.07113, 0.9583, 0.07113, 1.0, 0.0669, 1.0, 0.0669, 0.9583, 0.1001, 0.0, 0.1001, 0.04166, 0.09584, 0.04166, 0.09584, 0.0, 0.1001, 0.04166, 0.1001, 0.08334, 0.09584, 0.08334, 0.09584, 0.04166, 0.1001, 0.08334, 0.1001, 0.125, 0.09584, 0.125, 0.09584, 0.08334, 0.1001, 0.125, 0.1001, 0.1667, 0.09584, 0.1667, 0.09584, 0.125, 0.1001, 0.1667, 0.1001, 0.2083, 0.09584, 0.2083, 0.09584, 0.1667, 0.1001, 0.2083, 0.1001, 0.25, 0.09584, 0.25, 0.09584, 0.2083, 0.1001, 0.25, 0.1001, 0.2917, 0.09584, 0.2917, 0.09584, 0.25, 0.1001, 0.2917, 0.1001, 0.3333, 0.09584, 0.3333, 0.09584, 0.2917, 0.1001, 0.3333, 0.1001, 0.375, 0.09584, 0.375, 0.09584, 0.3333, 0.1001, 0.375, 0.1001, 0.4167, 0.09584, 0.4167, 0.09584, 0.375, 0.1001, 0.4167, 0.1001, 0.4583, 0.09584, 0.4583, 0.09584, 0.4167, 0.1001, 0.4583, 0.1001, 0.5, 0.09584, 0.5, 0.09584, 0.4583, 0.1001, 0.5, 0.1001, 0.5417, 0.09584, 0.5417, 0.09584, 0.5, 0.1001, 0.5417, 0.1001, 0.5833, 0.09584, 0.5833, 0.09584, 0.5417, 0.1001, 0.5833, 0.1001, 0.625, 0.09584, 0.625, 0.09584, 0.5833, 0.1001, 0.625, 0.1001, 0.6667, 0.09584, 0.6667, 0.09584, 0.625, 0.07711, 0.0, 0.07711, 0.04167, 0.07113, 0.04167, 0.07113, 0.0, 0.07711, 0.04167, 0.07711, 0.08333, 0.07113, 0.08333, 0.07113, 0.04167, 0.07711, 0.08333, 0.07711, 0.125, 0.07113, 0.125, 0.07113, 0.08333, 0.07711, 0.125, 0.07711, 0.1667, 0.07113, 0.1667, 0.07113, 0.125, 0.07711, 0.1667, 0.07711, 0.2083, 0.07113, 0.2083, 0.07113, 0.1667, 0.07711, 0.2083, 0.07711, 0.25, 0.07113, 0.25, 0.07113, 0.2083, 0.07711, 0.25, 0.07711, 0.2917, 0.07113, 0.2917, 0.07113, 0.25, 0.07711, 0.2917, 0.07711, 0.3333, 0.07113, 0.3333, 0.07113, 0.2917, 0.07711, 0.3333, 0.07711, 0.375, 0.07113, 0.375, 0.07113, 0.3333, 0.07711, 0.375, 0.07711, 0.4167, 0.07113, 0.4167, 0.07113, 0.375, 0.07711, 0.4167, 0.07711, 0.4583, 0.07113, 0.4583, 0.07113, 0.4167, 0.07711, 0.4583, 0.07711, 0.5, 0.07113, 0.5, 0.07113, 0.4583, 0.07711, 0.5, 0.07711, 0.5417, 0.07113, 0.5417, 0.07113, 0.5, 0.07711, 0.5417, 0.07711, 0.5833, 0.07113, 0.5833, 0.07113, 0.5417, 0.07711, 0.5833, 0.07711, 0.625, 0.07113, 0.625, 0.07113, 0.5833, 0.07711, 0.625, 0.07711, 0.6667, 0.07113, 0.6667, 0.07113, 0.625, 0.07711, 0.6667, 0.07711, 0.7083, 0.07113, 0.7083, 0.07113, 0.6667, 0.07711, 0.7083, 0.07711, 0.75, 0.07113, 0.75, 0.07113, 0.7083, 0.07711, 0.75, 0.07711, 0.7917, 0.07113, 0.7917, 0.07113, 0.75, 0.07711, 0.7917, 0.07711, 0.8333, 0.07113, 0.8333, 0.07113, 0.7917, 0.07711, 0.8333, 0.07711, 0.875, 0.07113, 0.875, 0.07113, 0.8333, 0.07711, 0.875, 0.07711, 0.9167, 0.07113, 0.9167, 0.07113, 0.875, 0.07711, 0.9167, 0.07711, 0.9583, 0.07113, 0.9583, 0.07113, 0.9167, 0.07711, 0.9583, 0.07711, 1.0, 0.07113, 1.0, 0.07113, 0.9583, 0.106, 0.0, 0.106, 0.04166, 0.1001, 0.04166, 0.1001, 0.0, 0.106, 0.04166, 0.106, 0.08334, 0.1001, 0.08334, 0.1001, 0.04166, 0.106, 0.08334, 0.106, 0.125, 0.1001, 0.125, 0.1001, 0.08334, 0.106, 0.125, 0.106, 0.1667, 0.1001, 0.1667, 0.1001, 0.125, 0.106, 0.1667, 0.106, 0.2083, 0.1001, 0.2083, 0.1001, 0.1667, 0.106, 0.2083, 0.106, 0.25, 0.1001, 0.25, 0.1001, 0.2083, 0.106, 0.25, 0.106, 0.2917, 0.1001, 0.2917, 0.1001, 0.25, 0.106, 0.2917, 0.106, 0.3333, 0.1001, 0.3333, 0.1001, 0.2917, 0.106, 0.3333, 0.106, 0.375, 0.1001, 0.375, 0.1001, 0.3333, 0.106, 0.375, 0.106, 0.4167, 0.1001, 0.4167, 0.1001, 0.375, 0.106, 0.4167, 0.106, 0.4583, 0.1001, 0.4583, 0.1001, 0.4167, 0.106, 0.4583, 0.106, 0.5, 0.1001, 0.5, 0.1001, 0.4583, 0.106, 0.5, 0.106, 0.5417, 0.1001, 0.5417, 0.1001, 0.5, 0.106, 0.5417, 0.106, 0.5833, 0.1001, 0.5833, 0.1001, 0.5417, 0.106, 0.5833, 0.106, 0.625, 0.1001, 0.625, 0.1001, 0.5833, 0.106, 0.625, 0.106, 0.6667, 0.1001, 0.6667, 0.1001, 0.625, 0.08136, 0.0, 0.08136, 0.04167, 0.07711, 0.04167, 0.07711, 0.0, 0.08136, 0.04167, 0.08136, 0.08333, 0.07711, 0.08333, 0.07711, 0.04167, 0.08136, 0.08333, 0.08136, 0.125, 0.07711, 0.125, 0.07711, 0.08333, 0.08136, 0.125, 0.08136, 0.1667, 0.07711, 0.1667, 0.07711, 0.125, 0.08136, 0.1667, 0.08136, 0.2083, 0.07711, 0.2083, 0.07711, 0.1667, 0.08136, 0.2083, 0.08136, 0.25, 0.07711, 0.25, 0.07711, 0.2083, 0.08136, 0.25, 0.08136, 0.2917, 0.07711, 0.2917, 0.07711, 0.25, 0.08136, 0.2917, 0.08136, 0.3333, 0.07711, 0.3333, 0.07711, 0.2917, 0.08136, 0.3333, 0.08136, 0.375, 0.07711, 0.375, 0.07711, 0.3333, 0.08136, 0.375, 0.08136, 0.4167, 0.07711, 0.4167, 0.07711, 0.375, 0.08136, 0.4167, 0.08136, 0.4583, 0.07711, 0.4583, 0.07711, 0.4167, 0.08136, 0.4583, 0.08136, 0.5, 0.07711, 0.5, 0.07711, 0.4583, 0.08136, 0.5, 0.08136, 0.5417, 0.07711, 0.5417, 0.07711, 0.5, 0.08136, 0.5417, 0.08136, 0.5833, 0.07711, 0.5833, 0.07711, 0.5417, 0.08136, 0.5833, 0.08136, 0.625, 0.07711, 0.625, 0.07711, 0.5833, 0.08136, 0.625, 0.08136, 0.6667, 0.07711, 0.6667, 0.07711, 0.625, 0.08136, 0.6667, 0.08136, 0.7083, 0.07711, 0.7083, 0.07711, 0.6667, 0.08136, 0.7083, 0.08136, 0.75, 0.07711, 0.75, 0.07711, 0.7083, 0.08136, 0.75, 0.08136, 0.7917, 0.07711, 0.7917, 0.07711, 0.75, 0.08136, 0.7917, 0.08136, 0.8333, 0.07711, 0.8333, 0.07711, 0.7917, 0.08136, 0.8333, 0.08136, 0.875, 0.07711, 0.875, 0.07711, 0.8333, 0.08136, 0.875, 0.08136, 0.9167, 0.07711, 0.9167, 0.07711, 0.875, 0.08136, 0.9167, 0.08136, 0.9583, 0.07711, 0.9583, 0.07711, 0.9167, 0.08136, 0.9583, 0.08136, 1.0, 0.07711, 1.0, 0.07711, 0.9583, 0.1103, 0.0, 0.1103, 0.04166, 0.106, 0.04166, 0.106, 0.0, 0.1103, 0.04166, 0.1103, 0.08334, 0.106, 0.08334, 0.106, 0.04166, 0.1103, 0.08334, 0.1103, 0.125, 0.106, 0.125, 0.106, 0.08334, 0.1103, 0.125, 0.1103, 0.1667, 0.106, 0.1667, 0.106, 0.125, 0.1103, 0.1667, 0.1103, 0.2083, 0.106, 0.2083, 0.106, 0.1667, 0.1103, 0.2083, 0.1103, 0.25, 0.106, 0.25, 0.106, 0.2083, 0.1103, 0.25, 0.1103, 0.2917, 0.106, 0.2917, 0.106, 0.25, 0.1103, 0.2917, 0.1103, 0.3333, 0.106, 0.3333, 0.106, 0.2917, 0.1103, 0.3333, 0.1103, 0.375, 0.106, 0.375, 0.106, 0.3333, 0.1103, 0.375, 0.1103, 0.4167, 0.106, 0.4167, 0.106, 0.375, 0.1103, 0.4167, 0.1103, 0.4583, 0.106, 0.4583, 0.106, 0.4167, 0.1103, 0.4583, 0.1103, 0.5, 0.106, 0.5, 0.106, 0.4583, 0.1103, 0.5, 0.1103, 0.5417, 0.106, 0.5417, 0.106, 0.5, 0.1103, 0.5417, 0.1103, 0.5833, 0.106, 0.5833, 0.106, 0.5417, 0.1103, 0.5833, 0.1103, 0.625, 0.106, 0.625, 0.106, 0.5833, 0.1103, 0.625, 0.1103, 0.6667, 0.106, 0.6667, 0.106, 0.625, 0.1359, 0.1044, 0.1323, 0.09918, 0.1307, 0.08658, 0.1323, 0.07397, 0.1359, 0.06875, 0.1325, 0.1344, 0.1307, 0.1254, 0.1325, 0.113, 0.1369, 0.1044, 0.1369, 0.1346])
me_cylinder_003.materials.append(mat_material_001)
me_cylinder_003.use_remesh_fix_poles = True
me_cylinder_003.use_remesh_preserve_attributes = False
me_cylinder_003.update()
arm_armature_001 = bpy.data.armatures.new('Armature.001')  # bones are not reproduced

# ---- objects
ob_light = bpy.data.objects.new('Light', light_light)
ob_camera = bpy.data.objects.new('Camera', cam_camera)
ob_rope_model = bpy.data.objects.new('Rope Model', me_cylinder_003)
ob_rope = bpy.data.objects.new('Rope', arm_armature_001)

# ---- transforms, parenting, visibility, modifiers, constraints
ob_light.location = (4.076, 1.005, 5.904)
ob_light.rotation_euler = (0.6503, 0.05522, 1.866)
ob_light.lock_rotations_4d = False
ob_light.empty_display_type = 'ARROWS'
ob_light.color = (0.0, 0.0, 0.0, 0.0)
ob_light.lineart.crease_threshold = 0.0
ob_camera.location = (7.359, -6.926, 4.958)
ob_camera.rotation_euler = (1.109, 0.0, 0.8149)
ob_camera.lock_rotations_4d = False
ob_camera.empty_display_type = 'ARROWS'
ob_camera.color = (0.0, 0.0, 0.0, 0.0)
ob_camera.display_type = 'WIRE'
ob_camera.lineart.crease_threshold = 0.0
ob_rope_model.parent = ob_rope
ob_rope_model.matrix_parent_inverse = Matrix(((1.0, -0.0, 0.0, -0.0), (-0.0, 1.0, -0.0, 0.0), (0.0, -0.0, 1.0, -14.39), (-0.0, 0.0, -0.0, 1.0)))
ob_rope_model.location = (0.0, 0.0, 0.14)
ob_rope_model.scale = (0.1, 0.1, 0.1)
ob_rope_model.lineart.crease_threshold = 0.0
_vg = ob_rope_model.vertex_groups.new(name='Bone')
for _i, _w in zip([1, 3, 5, 7, 9, 11, 13, 15, 54, 55, 56, 57, 96, 136, 176, 216, 256, 257, 296, 297], [0.9993, 0.9993, 0.9992, 0.9993, 0.9993, 0.9993, 0.9993, 0.9993, 0.1142, 0.9827, 0.9822, 0.08852, 0.9813, 0.9811, 0.9812, 0.9813, 0.9816, 0.0238, 0.9824, 0.09754]): _vg.add([_i], _w, 'REPLACE')
_vg = ob_rope_model.vertex_groups.new(name='Bone.001')
for _i, _w in zip([54, 57, 97, 137, 177, 217, 257, 297], [0.4795, 0.4551, 0.4806, 0.4399, 0.1495, 0.2023, 0.6945, 0.5566]): _vg.add([_i], _w, 'REPLACE')
_vg = ob_rope_model.vertex_groups.new(name='Bone.002')
for _i, _w in zip([52, 53, 54, 57, 58, 97, 98, 137, 138, 177, 178, 179, 217, 218, 219, 257, 258, 259, 297, 298, 299], [0.002329, 0.9488, 0.3971, 0.4508, 0.9611, 0.5006, 0.9591, 0.5471, 0.9425, 0.8278, 0.8722, 0.006635, 0.7652, 0.5578, 0.06254, 0.2593, 0.553, 0.07891, 0.3342, 0.8815, 0.07314]): _vg.add([_i], _w, 'REPLACE')
_vg = ob_rope_model.vertex_groups.new(name='Bone.003')
for _i, _w in zip([52, 53, 59, 99, 138, 139, 178, 179, 218, 219, 258, 259, 298, 299], [0.9177, 0.02711, 0.8704, 0.5556, 0.03147, 0.5507, 0.1192, 0.8098, 0.4373, 0.7519, 0.4392, 0.7417, 0.1066, 0.789]): _vg.add([_i], _w, 'REPLACE')
_vg = ob_rope_model.vertex_groups.new(name='Bone.004')
for _i, _w in zip([52, 59, 99, 139, 179, 219, 259, 299], [4.892e-05, 0.09475, 0.4214, 0.4208, 0.1242, 0.0918, 0.06338, 0.03382]): _vg.add([_i], _w, 'REPLACE')
_vg = ob_rope_model.vertex_groups.new(name='Bone.005')
for _i, _w in zip([51, 52, 60, 100, 140, 179, 180, 219, 220, 259, 260, 299, 300], [0.9685, 0.01045, 0.9686, 0.9647, 0.9596, 0.02318, 0.9563, 0.09124, 0.9567, 0.1128, 0.9601, 0.09335, 0.9649]): _vg.add([_i], _w, 'REPLACE')
_vg = ob_rope_model.vertex_groups.new(name='Bone.006')
for _i, _w in zip([50, 61, 101, 141, 181, 221, 261, 301], [0.9694, 0.9661, 0.9604, 0.9558, 0.9546, 0.9572, 0.9625, 0.9678]): _vg.add([_i], _w, 'REPLACE')
_vg = ob_rope_model.vertex_groups.new(name='Bone.007')
for _i, _w in zip([48, 49, 62, 63, 102, 103, 142, 143, 182, 183, 222, 223, 262, 263, 302, 303], [0.9499, 0.9797, 0.9795, 0.8818, 0.9764, 0.5474, 0.9757, 0.5468, 0.978, 0.8841, 0.9783, 0.951, 0.9783, 0.965, 0.9788, 0.9647]): _vg.add([_i], _w, 'REPLACE')
_vg = ob_rope_model.vertex_groups.new(name='Bone.008')
for _i, _w in zip([47, 48, 63, 64, 103, 104, 143, 144, 183, 184, 223, 224, 263, 264, 303, 304], [0.61, 0.03752, 0.1157, 0.8976, 0.452, 0.964, 0.4529, 0.9719, 0.1151, 0.9617, 0.04519, 0.9474, 0.01528, 0.9231, 0.01239, 0.8553]): _vg.add([_i], _w, 'REPLACE')
_vg = ob_rope_model.vertex_groups.new(name='Bone.009')
for _i, _w in zip([47, 64, 264, 304], [0.3651, 0.07557, 0.008993, 0.1023]): _vg.add([_i], _w, 'REPLACE')
_vg = ob_rope_model.vertex_groups.new(name='Bone.010')
for _i, _w in zip([45, 46, 65, 66, 105, 106, 145, 146, 185, 186, 225, 226, 265, 266, 305, 306], [0.9807, 0.9801, 0.9843, 0.9847, 0.986, 0.9859, 0.9839, 0.9833, 0.9797, 0.9789, 0.9761, 0.9754, 0.9748, 0.9745, 0.9764, 0.9766]): _vg.add([_i], _w, 'REPLACE')
_vg = ob_rope_model.vertex_groups.new(name='Bone.011')
for _i, _w in zip([44, 67, 107, 147, 187, 227, 267, 307], [0.4904, 0.4926, 0.4932, 0.4918, 0.4894, 0.4875, 0.487, 0.4882]): _vg.add([_i], _w, 'REPLACE')
_vg = ob_rope_model.vertex_groups.new(name='Bone.012')
for _i, _w in zip([43, 44, 67, 68, 107, 108, 147, 148, 187, 188, 227, 228, 267, 268, 307, 308], [0.9707, 0.4998, 0.4999, 0.9767, 0.4999, 0.9792, 0.4999, 0.9762, 0.4998, 0.9701, 0.4997, 0.9647, 0.4997, 0.9628, 0.4997, 0.9651]): _vg.add([_i], _w, 'REPLACE')
_vg = ob_rope_model.vertex_groups.new(name='Bone.013')
for _i, _w in zip([42, 69, 109, 149, 189, 229, 269, 309], [0.9612, 0.9691, 0.9724, 0.9685, 0.9604, 0.9533, 0.9508, 0.9539]): _vg.add([_i], _w, 'REPLACE')
_vg = ob_rope_model.vertex_groups.new(name='Bone.014')
for _i, _w in zip([41, 70, 110, 150, 190, 230, 270, 310], [0.9625, 0.9702, 0.9724, 0.9674, 0.959, 0.9525, 0.9508, 0.9547]): _vg.add([_i], _w, 'REPLACE')
_vg = ob_rope_model.vertex_groups.new(name='Bone.015')
for _i, _w in zip([40, 71, 111, 151, 191, 231, 271, 311], [0.9612, 0.9691, 0.9724, 0.9684, 0.9603, 0.9533, 0.9508, 0.9539]): _vg.add([_i], _w, 'REPLACE')
_vg = ob_rope_model.vertex_groups.new(name='Bone.016')
_vg = ob_rope_model.vertex_groups.new(name='Bone.017')
for _i, _w in zip([38, 39, 72, 73, 112, 113, 152, 153, 192, 193, 232, 233, 272, 273, 312, 313], [0.4998, 0.9717, 0.9775, 0.4999, 0.9792, 0.4999, 0.9754, 0.4998, 0.969, 0.4997, 0.9641, 0.4996, 0.9628, 0.4996, 0.9657, 0.4997]): _vg.add([_i], _w, 'REPLACE')
_vg = ob_rope_model.vertex_groups.new(name='Bone.018')
for _i, _w in zip([37, 38, 73, 74, 113, 114, 153, 154, 193, 194, 233, 234, 273, 274, 313, 314], [0.8526, 0.4982, 0.4987, 0.868, 0.4971, 0.5378, 0.496, 0.5013, 0.4947, 0.496, 0.4938, 0.4962, 0.4938, 0.5058, 0.4951, 0.5587]): _vg.add([_i], _w, 'REPLACE')
_vg = ob_rope_model.vertex_groups.new(name='Bone.019')
for _i, _w in zip([36, 37, 74, 114, 154, 194, 195, 234, 235, 274, 275, 314, 315], [0.002583, 0.1227, 0.1116, 0.451, 0.4868, 0.489, 0.01505, 0.4867, 0.1045, 0.4776, 0.3487, 0.4226, 0.1014]): _vg.add([_i], _w, 'REPLACE')
_vg = ob_rope_model.vertex_groups.new(name='Bone.020')
for _i, _w in zip([35, 36, 75, 76, 115, 116, 155, 156, 195, 196, 235, 236, 275, 276, 315, 316], [0.9792, 0.9582, 0.9797, 0.9841, 0.9843, 0.9859, 0.9791, 0.9836, 0.9571, 0.9786, 0.8841, 0.9731, 0.6421, 0.969, 0.8852, 0.9735]): _vg.add([_i], _w, 'REPLACE')
_vg = ob_rope_model.vertex_groups.new(name='Bone.021')
for _i, _w in zip([34, 77, 117, 157, 197, 237, 277, 317], [0.9285, 0.9457, 0.8923, 0.5417, 0.4996, 0.5015, 0.5551, 0.842]): _vg.add([_i], _w, 'REPLACE')
_vg = ob_rope_model.vertex_groups.new(name='Bone.022')
for _i, _w in zip([33, 34, 77, 78, 117, 118, 157, 158, 197, 198, 237, 238, 277, 278, 317, 318], [0.4817, 0.03349, 0.008739, 0.4435, 0.08464, 0.08509, 0.4422, 0.01027, 0.4811, 0.03553, 0.4759, 0.1272, 0.4214, 0.4216, 0.126, 0.4762]): _vg.add([_i], _w, 'REPLACE')
_vg = ob_rope_model.vertex_groups.new(name='Bone.023')
for _i, _w in zip([32, 33, 78, 79, 118, 119, 158, 159, 198, 199, 238, 239, 278, 279, 318, 319], [0.4332, 0.5033, 0.5418, 0.09741, 0.8927, 0.03639, 0.947, 0.1035, 0.9343, 0.4365, 0.8499, 0.4859, 0.5617, 0.4905, 0.5071, 0.4827]): _vg.add([_i], _w, 'REPLACE')
_vg = ob_rope_model.vertex_groups.new(name='Bone.024')
for _i, _w in zip([31, 32, 79, 80, 119, 120, 159, 160, 199, 200, 239, 240, 279, 280, 319, 320], [0.9727, 0.5613, 0.8969, 0.9818, 0.9547, 0.9848, 0.8954, 0.9813, 0.5624, 0.972, 0.5115, 0.9653, 0.504, 0.9631, 0.5112, 0.9658]): _vg.add([_i], _w, 'REPLACE')
_vg = ob_rope_model.vertex_groups.new(name='Bone.025')
for _i, _w in zip([30, 81, 121, 161, 201, 241, 281, 321], [0.9321, 0.9593, 0.9563, 0.8877, 0.5525, 0.5111, 0.5571, 0.8436]): _vg.add([_i], _w, 'REPLACE')
_vg = ob_rope_model.vertex_groups.new(name='Bone.026')
for _i, _w in zip([29, 30, 122, 161, 162, 201, 202, 241, 242, 281, 282, 321, 322], [0.02042, 0.01082, 0.08383, 0.0904, 0.4448, 0.4309, 0.4853, 0.4696, 0.4797, 0.4188, 0.4211, 0.1181, 0.1212]): _vg.add([_i], _w, 'REPLACE')
_vg = ob_rope_model.vertex_groups.new(name='Bone.027')
for _i, _w in zip([28, 29, 82, 83, 122, 123, 162, 163, 202, 203, 242, 243, 282, 283, 322, 323], [0.5159, 0.9369, 0.9532, 0.5492, 0.9019, 0.9032, 0.5476, 0.958, 0.5084, 0.9571, 0.5123, 0.9309, 0.5662, 0.847, 0.8522, 0.5617]): _vg.add([_i], _w, 'REPLACE')
_vg = ob_rope_model.vertex_groups.new(name='Bone.028')
for _i, _w in zip([28, 83, 123, 243, 283, 323], [0.4734, 0.4421, 0.08221, 0.02061, 0.1221, 0.422]): _vg.add([_i], _w, 'REPLACE')
_vg = ob_rope_model.vertex_groups.new(name='Bone.029')
for _i, _w in zip([26, 27, 84, 85, 124, 125, 164, 165, 204, 205, 244, 245, 284, 285, 324, 325], [0.9802, 0.9807, 0.9847, 0.9843, 0.986, 0.986, 0.9834, 0.984, 0.9791, 0.9798, 0.9757, 0.9761, 0.9747, 0.9748, 0.9766, 0.9764]): _vg.add([_i], _w, 'REPLACE')
_vg = ob_rope_model.vertex_groups.new(name='Bone.030')
_vg = ob_rope_model.vertex_groups.new(name='Bone.031')
for _i, _w in zip([24, 25, 86, 87, 126, 127, 166, 167, 206, 207, 246, 247, 286, 287, 326, 327], [0.9814, 0.9816, 0.9854, 0.9853, 0.9859, 0.9858, 0.9828, 0.9827, 0.9784, 0.9782, 0.9752, 0.9749, 0.9748, 0.9745, 0.9772, 0.977]): _vg.add([_i], _w, 'REPLACE')
_vg = ob_rope_model.vertex_groups.new(name='Bone.032')
for _i, _w in zip([23, 88, 128, 168, 208, 248, 288, 328], [0.4901, 0.4923, 0.4932, 0.4921, 0.4898, 0.4878, 0.487, 0.4879]): _vg.add([_i], _w, 'REPLACE')
_vg = ob_rope_model.vertex_groups.new(name='Bone.033')
for _i, _w in zip([22, 23, 88, 89, 128, 129, 168, 169, 208, 209, 248, 249, 288, 289, 328, 329], [0.9705, 0.4998, 0.4999, 0.9766, 0.4999, 0.9791, 0.4999, 0.9761, 0.4998, 0.9699, 0.4997, 0.9645, 0.4997, 0.9626, 0.4997, 0.9649]): _vg.add([_i], _w, 'REPLACE')
_vg = ob_rope_model.vertex_groups.new(name='Bone.034')
for _i, _w in zip([21, 90, 130, 170, 210, 250, 290, 330], [0.49, 0.4923, 0.4932, 0.4921, 0.4898, 0.4877, 0.487, 0.4879]): _vg.add([_i], _w, 'REPLACE')
_vg = ob_rope_model.vertex_groups.new(name='Bone.035')
for _i, _w in zip([20, 21, 90, 91, 130, 131, 170, 171, 210, 211, 250, 251, 290, 291, 330, 331], [0.4947, 0.495, 0.4961, 0.4959, 0.4966, 0.4966, 0.496, 0.4962, 0.4949, 0.495, 0.4938, 0.4939, 0.4934, 0.4934, 0.4939, 0.4937]): _vg.add([_i], _w, 'REPLACE')
_vg = ob_rope_model.vertex_groups.new(name='Bone.036')
for _i, _w in zip([19, 20, 91, 92, 131, 132, 171, 172, 211, 212, 251, 252, 291, 292, 331, 332], [0.495, 0.4947, 0.4959, 0.4961, 0.4966, 0.4966, 0.4962, 0.496, 0.495, 0.4949, 0.4939, 0.4938, 0.4934, 0.4934, 0.4937, 0.4939]): _vg.add([_i], _w, 'REPLACE')
_vg = ob_rope_model.vertex_groups.new(name='Bone.037')
for _i, _w in zip([18, 19, 92, 93, 132, 133, 172, 173, 212, 213, 252, 253, 292, 293, 332, 333], [0.9697, 0.4997, 0.4998, 0.9759, 0.4999, 0.9792, 0.4998, 0.977, 0.4997, 0.9711, 0.4996, 0.9654, 0.4996, 0.9628, 0.4996, 0.9645]): _vg.add([_i], _w, 'REPLACE')
_vg = ob_rope_model.vertex_groups.new(name='Bone.038')
_vg = ob_rope_model.vertex_groups.new(name='Bone.039')
for _i, _w in zip([16, 17, 94, 95, 134, 135, 174, 175, 214, 215, 254, 255, 294, 295, 334, 335], [0.4999, 0.9707, 0.9767, 0.4999, 0.9792, 0.5, 0.9762, 0.4999, 0.9701, 0.4999, 0.9647, 0.4998, 0.9628, 0.4998, 0.9651, 0.4999]): _vg.add([_i], _w, 'REPLACE')
_vg = ob_rope_model.vertex_groups.new(name='Bone.040')
for _i, _w in zip([0, 2, 4, 6, 8, 10, 12, 14, 16, 95, 135, 175, 215, 255, 295, 335], [0.9286, 0.9692, 0.9792, 0.9704, 0.9359, 0.8284, 0.5298, 0.8145, 0.4992, 0.4998, 0.4999, 0.4998, 0.4992, 0.4977, 0.4951, 0.4976]): _vg.add([_i], _w, 'REPLACE')
_vg = ob_rope_model.vertex_groups.new(name='Bone.041')
for _i, _w in zip([0, 8, 10, 12, 14], [0.05051, 0.03937, 0.1488, 0.4454, 0.1607]): _vg.add([_i], _w, 'REPLACE')
_m = ob_rope_model.modifiers.new('Armature', 'ARMATURE')
_m.object = ob_rope
ob_rope.location = (0.0, 0.0, 14.39)
ob_rope.show_in_front = True
ob_rope.lineart.crease_threshold = 0.0

# ---- collection membership
col_collection.objects.link(ob_light)
col_collection.objects.link(ob_camera)
col_collection.objects.link(ob_rope_model)
col_collection.objects.link(ob_rope)

# ---- scene / render settings (as saved in the file)
scene.camera = ob_camera
scene.frame_start = 1; scene.frame_end = 250; scene.frame_set(1)
scene.render.engine = 'BLENDER_EEVEE_NEXT'
scene.cycles.use_denoising = False
scene.cycles.samples = 128
scene.cycles.sampling_pattern = 'TABULATED_SOBOL'
scene.cycles.use_adaptive_sampling = False
scene.cycles.use_light_tree = False
scene.view_settings.view_transform = 'Filmic'
bpy.context.view_layer.update()
